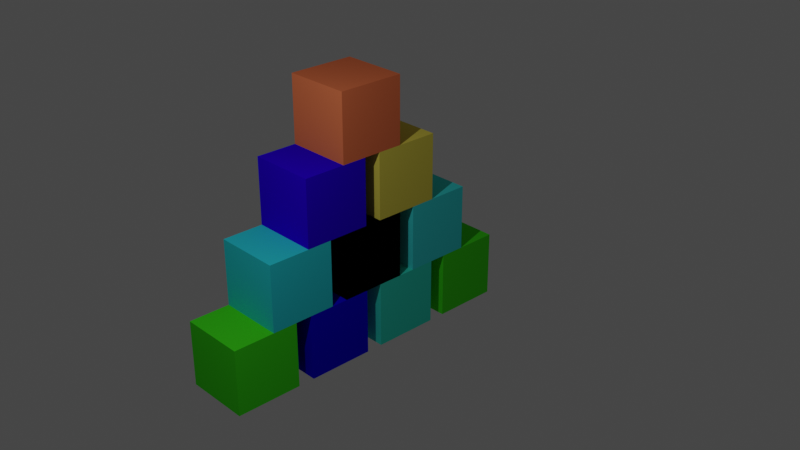 # Source: 1.blend  (saved by Blender 2.81.16; exported with 4.5.12 LTS)
import bpy
from mathutils import Matrix  # noqa: F401  (used for matrix-valued properties, if any)

bpy.ops.wm.read_factory_settings(use_empty=True)
scene = bpy.context.scene
scene.name = 'Scene'

# ---- collections
col_collection = bpy.data.collections.new('Collection'); scene.collection.children.link(col_collection)

# ---- materials (node trees are filled in below, after node groups)
mat_material_004 = bpy.data.materials.new('Material.004')
mat_material_004.use_transparent_shadow = False
mat_material_004.diffuse_color = (0.0749, 0.8, 0.01865, 1.0)
mat_material_005 = bpy.data.materials.new('Material.005')
mat_material_005.use_transparent_shadow = False
mat_material_005.diffuse_color = (0.03429, 0.7108, 0.8, 1.0)
mat_material_003 = bpy.data.materials.new('Material.003')
mat_material_003.use_transparent_shadow = False
mat_material_003.diffuse_color = (0.04955, 0.8, 0.6273, 1.0)
mat_material_002 = bpy.data.materials.new('Material.002')
mat_material_002.use_transparent_shadow = False
mat_material_002.diffuse_color = (0.006135, 0.0, 0.8, 1.0)
mat_material_001 = bpy.data.materials.new('Material.001')
mat_material_001.use_transparent_shadow = False
mat_material_001.diffuse_color = (0.06808, 0.8, 0.01783, 1.0)
mat_material_008 = bpy.data.materials.new('Material.008')
mat_material_008.use_transparent_shadow = False
mat_material_008.diffuse_color = (0.02984, 0.0, 0.8, 1.0)
mat_material_006 = bpy.data.materials.new('Material.006')
mat_material_006.use_transparent_shadow = False
mat_material_006.diffuse_color = (0.06545, 0.01544, 0.8, 1.0)
mat_material_007 = bpy.data.materials.new('Material.007')
mat_material_007.use_transparent_shadow = False
mat_material_007.diffuse_color = (0.06274, 0.7771, 0.8, 1.0)
mat_material_010 = bpy.data.materials.new('Material.010')
mat_material_010.use_transparent_shadow = False
mat_material_010.diffuse_color = (0.8, 0.1938, 0.08021, 1.0)
mat_material_009 = bpy.data.materials.new('Material.009')
mat_material_009.use_transparent_shadow = False
mat_material_009.diffuse_color = (0.8, 0.6918, 0.1022, 1.0)

# ---- material node trees

# ---- world
world_world = bpy.data.worlds.new('World'); scene.world = world_world
world_world.use_nodes = True; world_world.node_tree.nodes.clear()
_N = world_world.node_tree.nodes; _L = world_world.node_tree.links
n0 = _N.new('ShaderNodeOutputWorld'); n0.name = 'World Output'; n0.location = (300, 300)
n1 = _N.new('ShaderNodeBackground'); n1.name = 'Background'; n1.location = (10, 300)
n1.inputs[0].default_value = (0.05088, 0.05088, 0.05088, 1.0)
_L.new(n1.outputs[0], n0.inputs[0])
n0.is_active_output = True
world_world.color = (0.05088, 0.05088, 0.05088)
world_world.use_sun_shadow = False
world_world.sun_shadow_jitter_overblur = 0.0

# ---- cameras
cam_camera = bpy.data.cameras.new('Camera')
cam_camera.clip_end = 100.0
cam_camera.ortho_scale = 7.314

# ---- lights
light_light = bpy.data.lights.new('Light', 'POINT')
light_light.transmission_factor = 0.0
light_light.energy = 1000.0
light_light.shadow_soft_size = 0.1
light_light.shadow_maximum_resolution = 0.006
light_light.use_absolute_resolution = True

# ---- meshes
me_cube_001 = bpy.data.meshes.new('Cube.001')
me_cube_001.from_pydata([(-1.0, -1.0, -1.0), (-1.0, -1.0, 1.0), (-1.0, 1.0, -1.0), (-1.0, 1.0, 1.0), (1.0, -1.0, -1.0), (1.0, -1.0, 1.0), (1.0, 1.0, -1.0), (1.0, 1.0, 1.0)], [], [(0, 1, 3, 2), (2, 3, 7, 6), (6, 7, 5, 4), (4, 5, 1, 0), (2, 6, 4, 0), (7, 3, 1, 5)])
_uv = me_cube_001.uv_layers.new(name='UVMap')
_uv.uv.foreach_set('vector', [0.375, 0.0, 0.625, 0.0, 0.625, 0.25, 0.375, 0.25, 0.375, 0.25, 0.625, 0.25, 0.625, 0.5, 0.375, 0.5, 0.375, 0.5, 0.625, 0.5, 0.625, 0.75, 0.375, 0.75, 0.375, 0.75, 0.625, 0.75, 0.625, 1.0, 0.375, 1.0, 0.125, 0.5, 0.375, 0.5, 0.375, 0.75, 0.125, 0.75, 0.625, 0.5, 0.875, 0.5, 0.875, 0.75, 0.625, 0.75])
me_cube_001.materials.append(mat_material_004)
me_cube_001.use_remesh_fix_poles = True
me_cube_001.use_remesh_preserve_attributes = False
me_cube_001.use_mirror_vertex_groups = False
me_cube_001.update()
me_cube_002 = bpy.data.meshes.new('Cube.002')
me_cube_002.from_pydata([(-1.0, -1.0, -1.0), (-1.0, -1.0, 1.0), (-1.0, 1.0, -1.0), (-1.0, 1.0, 1.0), (1.0, -1.0, -1.0), (1.0, -1.0, 1.0), (1.0, 1.0, -1.0), (1.0, 1.0, 1.0)], [], [(0, 1, 3, 2), (2, 3, 7, 6), (6, 7, 5, 4), (4, 5, 1, 0), (2, 6, 4, 0), (7, 3, 1, 5)])
_uv = me_cube_002.uv_layers.new(name='UVMap')
_uv.uv.foreach_set('vector', [0.375, 0.0, 0.625, 0.0, 0.625, 0.25, 0.375, 0.25, 0.375, 0.25, 0.625, 0.25, 0.625, 0.5, 0.375, 0.5, 0.375, 0.5, 0.625, 0.5, 0.625, 0.75, 0.375, 0.75, 0.375, 0.75, 0.625, 0.75, 0.625, 1.0, 0.375, 1.0, 0.125, 0.5, 0.375, 0.5, 0.375, 0.75, 0.125, 0.75, 0.625, 0.5, 0.875, 0.5, 0.875, 0.75, 0.625, 0.75])
me_cube_002.materials.append(mat_material_005)
me_cube_002.use_remesh_fix_poles = True
me_cube_002.use_remesh_preserve_attributes = False
me_cube_002.use_mirror_vertex_groups = False
me_cube_002.update()
me_cube_003 = bpy.data.meshes.new('Cube.003')
me_cube_003.from_pydata([(-1.0, -1.0, -1.0), (-1.0, -1.0, 1.0), (-1.0, 1.0, -1.0), (-1.0, 1.0, 1.0), (1.0, -1.0, -1.0), (1.0, -1.0, 1.0), (1.0, 1.0, -1.0), (1.0, 1.0, 1.0)], [], [(0, 1, 3, 2), (2, 3, 7, 6), (6, 7, 5, 4), (4, 5, 1, 0), (2, 6, 4, 0), (7, 3, 1, 5)])
_uv = me_cube_003.uv_layers.new(name='UVMap')
_uv.uv.foreach_set('vector', [0.375, 0.0, 0.625, 0.0, 0.625, 0.25, 0.375, 0.25, 0.375, 0.25, 0.625, 0.25, 0.625, 0.5, 0.375, 0.5, 0.375, 0.5, 0.625, 0.5, 0.625, 0.75, 0.375, 0.75, 0.375, 0.75, 0.625, 0.75, 0.625, 1.0, 0.375, 1.0, 0.125, 0.5, 0.375, 0.5, 0.375, 0.75, 0.125, 0.75, 0.625, 0.5, 0.875, 0.5, 0.875, 0.75, 0.625, 0.75])
me_cube_003.materials.append(mat_material_003)
me_cube_003.use_remesh_fix_poles = True
me_cube_003.use_remesh_preserve_attributes = False
me_cube_003.use_mirror_vertex_groups = False
me_cube_003.update()
me_cube_004 = bpy.data.meshes.new('Cube.004')
me_cube_004.from_pydata([(-1.0, -1.0, -1.0), (-1.0, -1.0, 1.0), (-1.0, 1.0, -1.0), (-1.0, 1.0, 1.0), (1.0, -1.0, -1.0), (1.0, -1.0, 1.0), (1.0, 1.0, -1.0), (1.0, 1.0, 1.0)], [], [(0, 1, 3, 2), (2, 3, 7, 6), (6, 7, 5, 4), (4, 5, 1, 0), (2, 6, 4, 0), (7, 3, 1, 5)])
_uv = me_cube_004.uv_layers.new(name='UVMap')
_uv.uv.foreach_set('vector', [0.375, 0.0, 0.625, 0.0, 0.625, 0.25, 0.375, 0.25, 0.375, 0.25, 0.625, 0.25, 0.625, 0.5, 0.375, 0.5, 0.375, 0.5, 0.625, 0.5, 0.625, 0.75, 0.375, 0.75, 0.375, 0.75, 0.625, 0.75, 0.625, 1.0, 0.375, 1.0, 0.125, 0.5, 0.375, 0.5, 0.375, 0.75, 0.125, 0.75, 0.625, 0.5, 0.875, 0.5, 0.875, 0.75, 0.625, 0.75])
me_cube_004.materials.append(mat_material_002)
me_cube_004.use_remesh_fix_poles = True
me_cube_004.use_remesh_preserve_attributes = False
me_cube_004.use_mirror_vertex_groups = False
me_cube_004.update()
me_cube_005 = bpy.data.meshes.new('Cube.005')
me_cube_005.from_pydata([(-1.0, -1.0, -1.0), (-1.0, -1.0, 1.0), (-1.0, 1.0, -1.0), (-1.0, 1.0, 1.0), (1.0, -1.0, -1.0), (1.0, -1.0, 1.0), (1.0, 1.0, -1.0), (1.0, 1.0, 1.0)], [], [(0, 1, 3, 2), (2, 3, 7, 6), (6, 7, 5, 4), (4, 5, 1, 0), (2, 6, 4, 0), (7, 3, 1, 5)])
_uv = me_cube_005.uv_layers.new(name='UVMap')
_uv.uv.foreach_set('vector', [0.375, 0.0, 0.625, 0.0, 0.625, 0.25, 0.375, 0.25, 0.375, 0.25, 0.625, 0.25, 0.625, 0.5, 0.375, 0.5, 0.375, 0.5, 0.625, 0.5, 0.625, 0.75, 0.375, 0.75, 0.375, 0.75, 0.625, 0.75, 0.625, 1.0, 0.375, 1.0, 0.125, 0.5, 0.375, 0.5, 0.375, 0.75, 0.125, 0.75, 0.625, 0.5, 0.875, 0.5, 0.875, 0.75, 0.625, 0.75])
me_cube_005.materials.append(mat_material_001)
me_cube_005.use_remesh_fix_poles = True
me_cube_005.use_remesh_preserve_attributes = False
me_cube_005.use_mirror_vertex_groups = False
me_cube_005.update()
me_cube_006 = bpy.data.meshes.new('Cube.006')
me_cube_006.from_pydata([(-1.0, -1.0, -1.0), (-1.0, -1.0, 1.0), (-1.0, 1.0, -1.0), (-1.0, 1.0, 1.0), (1.0, -1.0, -1.0), (1.0, -1.0, 1.0), (1.0, 1.0, -1.0), (1.0, 1.0, 1.0)], [], [(0, 1, 3, 2), (2, 3, 7, 6), (6, 7, 5, 4), (4, 5, 1, 0), (2, 6, 4, 0), (7, 3, 1, 5)])
_uv = me_cube_006.uv_layers.new(name='UVMap')
_uv.uv.foreach_set('vector', [0.375, 0.0, 0.625, 0.0, 0.625, 0.25, 0.375, 0.25, 0.375, 0.25, 0.625, 0.25, 0.625, 0.5, 0.375, 0.5, 0.375, 0.5, 0.625, 0.5, 0.625, 0.75, 0.375, 0.75, 0.375, 0.75, 0.625, 0.75, 0.625, 1.0, 0.375, 1.0, 0.125, 0.5, 0.375, 0.5, 0.375, 0.75, 0.125, 0.75, 0.625, 0.5, 0.875, 0.5, 0.875, 0.75, 0.625, 0.75])
me_cube_006.materials.append(mat_material_008)
me_cube_006.use_remesh_fix_poles = True
me_cube_006.use_remesh_preserve_attributes = False
me_cube_006.use_mirror_vertex_groups = False
me_cube_006.update()
me_cube_007 = bpy.data.meshes.new('Cube.007')
me_cube_007.from_pydata([(-1.0, -1.0, -1.0), (-1.0, -1.0, 1.0), (-1.0, 1.0, -1.0), (-1.0, 1.0, 1.0), (1.0, -1.0, -1.0), (1.0, -1.0, 1.0), (1.0, 1.0, -1.0), (1.0, 1.0, 1.0)], [], [(0, 1, 3, 2), (2, 3, 7, 6), (6, 7, 5, 4), (4, 5, 1, 0), (2, 6, 4, 0), (7, 3, 1, 5)])
_uv = me_cube_007.uv_layers.new(name='UVMap')
_uv.uv.foreach_set('vector', [0.375, 0.0, 0.625, 0.0, 0.625, 0.25, 0.375, 0.25, 0.375, 0.25, 0.625, 0.25, 0.625, 0.5, 0.375, 0.5, 0.375, 0.5, 0.625, 0.5, 0.625, 0.75, 0.375, 0.75, 0.375, 0.75, 0.625, 0.75, 0.625, 1.0, 0.375, 1.0, 0.125, 0.5, 0.375, 0.5, 0.375, 0.75, 0.125, 0.75, 0.625, 0.5, 0.875, 0.5, 0.875, 0.75, 0.625, 0.75])
me_cube_007.materials.append(mat_material_006)
me_cube_007.use_remesh_fix_poles = True
me_cube_007.use_remesh_preserve_attributes = False
me_cube_007.use_mirror_vertex_groups = False
me_cube_007.update()
me_cube_008 = bpy.data.meshes.new('Cube.008')
me_cube_008.from_pydata([(-1.0, -1.0, -1.0), (-1.0, -1.0, 1.0), (-1.0, 1.0, -1.0), (-1.0, 1.0, 1.0), (1.0, -1.0, -1.0), (1.0, -1.0, 1.0), (1.0, 1.0, -1.0), (1.0, 1.0, 1.0)], [], [(0, 1, 3, 2), (2, 3, 7, 6), (6, 7, 5, 4), (4, 5, 1, 0), (2, 6, 4, 0), (7, 3, 1, 5)])
_uv = me_cube_008.uv_layers.new(name='UVMap')
_uv.uv.foreach_set('vector', [0.375, 0.0, 0.625, 0.0, 0.625, 0.25, 0.375, 0.25, 0.375, 0.25, 0.625, 0.25, 0.625, 0.5, 0.375, 0.5, 0.375, 0.5, 0.625, 0.5, 0.625, 0.75, 0.375, 0.75, 0.375, 0.75, 0.625, 0.75, 0.625, 1.0, 0.375, 1.0, 0.125, 0.5, 0.375, 0.5, 0.375, 0.75, 0.125, 0.75, 0.625, 0.5, 0.875, 0.5, 0.875, 0.75, 0.625, 0.75])
me_cube_008.use_remesh_fix_poles = True
me_cube_008.use_remesh_preserve_attributes = False
me_cube_008.use_mirror_vertex_groups = False
me_cube_008.update()
me_cube_009 = bpy.data.meshes.new('Cube.009')
me_cube_009.from_pydata([(-1.0, -1.0, -1.0), (-1.0, -1.0, 1.0), (-1.0, 1.0, -1.0), (-1.0, 1.0, 1.0), (1.0, -1.0, -1.0), (1.0, -1.0, 1.0), (1.0, 1.0, -1.0), (1.0, 1.0, 1.0)], [], [(0, 1, 3, 2), (2, 3, 7, 6), (6, 7, 5, 4), (4, 5, 1, 0), (2, 6, 4, 0), (7, 3, 1, 5)])
_uv = me_cube_009.uv_layers.new(name='UVMap')
_uv.uv.foreach_set('vector', [0.375, 0.0, 0.625, 0.0, 0.625, 0.25, 0.375, 0.25, 0.375, 0.25, 0.625, 0.25, 0.625, 0.5, 0.375, 0.5, 0.375, 0.5, 0.625, 0.5, 0.625, 0.75, 0.375, 0.75, 0.375, 0.75, 0.625, 0.75, 0.625, 1.0, 0.375, 1.0, 0.125, 0.5, 0.375, 0.5, 0.375, 0.75, 0.125, 0.75, 0.625, 0.5, 0.875, 0.5, 0.875, 0.75, 0.625, 0.75])
me_cube_009.materials.append(mat_material_007)
me_cube_009.use_remesh_fix_poles = True
me_cube_009.use_remesh_preserve_attributes = False
me_cube_009.use_mirror_vertex_groups = False
me_cube_009.update()
me_cube_010 = bpy.data.meshes.new('Cube.010')
me_cube_010.from_pydata([(-1.0, -1.0, -1.0), (-1.0, -1.0, 1.0), (-1.0, 1.0, -1.0), (-1.0, 1.0, 1.0), (1.0, -1.0, -1.0), (1.0, -1.0, 1.0), (1.0, 1.0, -1.0), (1.0, 1.0, 1.0)], [], [(0, 1, 3, 2), (2, 3, 7, 6), (6, 7, 5, 4), (4, 5, 1, 0), (2, 6, 4, 0), (7, 3, 1, 5)])
_uv = me_cube_010.uv_layers.new(name='UVMap')
_uv.uv.foreach_set('vector', [0.375, 0.0, 0.625, 0.0, 0.625, 0.25, 0.375, 0.25, 0.375, 0.25, 0.625, 0.25, 0.625, 0.5, 0.375, 0.5, 0.375, 0.5, 0.625, 0.5, 0.625, 0.75, 0.375, 0.75, 0.375, 0.75, 0.625, 0.75, 0.625, 1.0, 0.375, 1.0, 0.125, 0.5, 0.375, 0.5, 0.375, 0.75, 0.125, 0.75, 0.625, 0.5, 0.875, 0.5, 0.875, 0.75, 0.625, 0.75])
me_cube_010.materials.append(mat_material_010)
me_cube_010.use_remesh_fix_poles = True
me_cube_010.use_remesh_preserve_attributes = False
me_cube_010.use_mirror_vertex_groups = False
me_cube_010.update()
me_cube_011 = bpy.data.meshes.new('Cube.011')
me_cube_011.from_pydata([(-1.0, -1.0, -1.0), (-1.0, -1.0, 1.0), (-1.0, 1.0, -1.0), (-1.0, 1.0, 1.0), (1.0, -1.0, -1.0), (1.0, -1.0, 1.0), (1.0, 1.0, -1.0), (1.0, 1.0, 1.0)], [], [(0, 1, 3, 2), (2, 3, 7, 6), (6, 7, 5, 4), (4, 5, 1, 0), (2, 6, 4, 0), (7, 3, 1, 5)])
_uv = me_cube_011.uv_layers.new(name='UVMap')
_uv.uv.foreach_set('vector', [0.375, 0.0, 0.625, 0.0, 0.625, 0.25, 0.375, 0.25, 0.375, 0.25, 0.625, 0.25, 0.625, 0.5, 0.375, 0.5, 0.375, 0.5, 0.625, 0.5, 0.625, 0.75, 0.375, 0.75, 0.375, 0.75, 0.625, 0.75, 0.625, 1.0, 0.375, 1.0, 0.125, 0.5, 0.375, 0.5, 0.375, 0.75, 0.125, 0.75, 0.625, 0.5, 0.875, 0.5, 0.875, 0.75, 0.625, 0.75])
me_cube_011.materials.append(mat_material_009)
me_cube_011.use_remesh_fix_poles = True
me_cube_011.use_remesh_preserve_attributes = False
me_cube_011.use_mirror_vertex_groups = False
me_cube_011.update()

# ---- objects
ob_light = bpy.data.objects.new('Light', light_light)
ob_camera = bpy.data.objects.new('Camera', cam_camera)
ob_cube = bpy.data.objects.new('Cube', me_cube_001)
ob_cube_001 = bpy.data.objects.new('Cube.001', me_cube_002)
ob_cube_002 = bpy.data.objects.new('Cube.002', me_cube_003)
ob_cube_003 = bpy.data.objects.new('Cube.003', me_cube_004)
ob_cube_004 = bpy.data.objects.new('Cube.004', me_cube_005)
ob_cube_005 = bpy.data.objects.new('Cube.005', me_cube_006)
ob_cube_006 = bpy.data.objects.new('Cube.006', me_cube_007)
ob_cube_007 = bpy.data.objects.new('Cube.007', me_cube_008)
ob_cube_008 = bpy.data.objects.new('Cube.008', me_cube_009)
ob_cube_009 = bpy.data.objects.new('Cube.009', me_cube_010)
ob_cube_010 = bpy.data.objects.new('Cube.010', me_cube_011)

# ---- transforms, parenting, visibility, modifiers, constraints
ob_light.location = (4.154, -11.03, 12.43)
ob_light.rotation_euler = (0.6503, 0.05522, 1.866)
ob_light.lock_rotations_4d = False
ob_light.empty_display_type = 'ARROWS'
ob_light.color = (0.0, 0.0, 0.0, 0.0)
ob_light.lineart.crease_threshold = 0.0
ob_camera.location = (21.11, -21.71, 17.36)
ob_camera.rotation_euler = (1.109, 0.0, 0.8149)
ob_camera.lock_rotations_4d = False
ob_camera.empty_display_type = 'ARROWS'
ob_camera.color = (0.0, 0.0, 0.0, 0.0)
ob_camera.display_type = 'WIRE'
ob_camera.lineart.crease_threshold = 0.0
ob_cube.location = (0.0, 0.0, 1.0)
ob_cube.lineart.crease_threshold = 0.0
ob_cube_001.location = (0.0, -6.25, 3.0)
ob_cube_001.lineart.crease_threshold = 0.0
ob_cube_002.location = (0.0, -2.5, 1.0)
ob_cube_002.lineart.crease_threshold = 0.0
ob_cube_003.location = (0.0, -5.0, 1.0)
ob_cube_003.lineart.crease_threshold = 0.0
ob_cube_004.location = (0.0, -7.5, 1.0)
ob_cube_004.lineart.crease_threshold = 0.0
ob_cube_005.location = (0.0, -5.0, 5.0)
ob_cube_005.lineart.crease_threshold = 0.0
ob_cube_006.location = (0.0, -3.75, 3.0)
ob_cube_006.lineart.crease_threshold = 0.0
ob_cube_007.location = (0.0, -3.75, 3.0)
ob_cube_007.lineart.crease_threshold = 0.0
ob_cube_008.location = (0.0, -1.25, 3.0)
ob_cube_008.lineart.crease_threshold = 0.0
ob_cube_009.location = (0.0, -3.75, 7.0)
ob_cube_009.lineart.crease_threshold = 0.0
ob_cube_010.location = (0.0, -2.5, 5.0)
ob_cube_010.lineart.crease_threshold = 0.0

# ---- collection membership
col_collection.objects.link(ob_light)
col_collection.objects.link(ob_camera)
col_collection.objects.link(ob_cube)
col_collection.objects.link(ob_cube_001)
col_collection.objects.link(ob_cube_002)
col_collection.objects.link(ob_cube_003)
col_collection.objects.link(ob_cube_004)
col_collection.objects.link(ob_cube_005)
col_collection.objects.link(ob_cube_006)
col_collection.objects.link(ob_cube_007)
col_collection.objects.link(ob_cube_008)
col_collection.objects.link(ob_cube_009)
col_collection.objects.link(ob_cube_010)

# ---- scene / render settings (as saved in the file)
scene.camera = ob_camera
scene.frame_start = 1; scene.frame_end = 250; scene.frame_set(1)
scene.render.engine = 'BLENDER_EEVEE_NEXT'
scene.cycles.use_denoising = False
scene.cycles.samples = 128
scene.cycles.sampling_pattern = 'TABULATED_SOBOL'
scene.cycles.use_adaptive_sampling = False
scene.cycles.use_light_tree = False
scene.view_settings.view_transform = 'Filmic'
bpy.context.view_layer.update()
